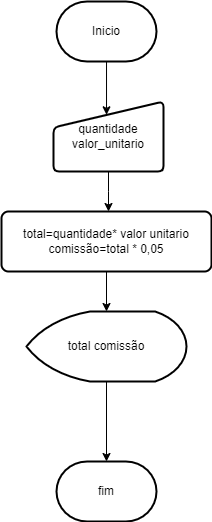

The diagram above was exported from draw.io. Its source (the exported page's mxGraphModel, read from the mxfile embedded in the PNG):
<mxGraphModel dx="936" dy="520" grid="1" gridSize="10" guides="1" tooltips="1" connect="1" arrows="1" fold="1" page="1" pageScale="1" pageWidth="827" pageHeight="1169" math="0" shadow="0">
  <root>
    <mxCell id="0" />
    <mxCell id="1" parent="0" />
    <mxCell id="yujQzCcWQiWMMun7zYVJ-3" value="" style="edgeStyle=orthogonalEdgeStyle;rounded=0;orthogonalLoop=1;jettySize=auto;html=1;entryX=0.482;entryY=0.19;entryDx=0;entryDy=0;entryPerimeter=0;" parent="1" source="yujQzCcWQiWMMun7zYVJ-1" target="yujQzCcWQiWMMun7zYVJ-2" edge="1">
      <mxGeometry relative="1" as="geometry" />
    </mxCell>
    <mxCell id="yujQzCcWQiWMMun7zYVJ-1" value="Inicio" style="strokeWidth=2;html=1;shape=mxgraph.flowchart.terminator;whiteSpace=wrap;" parent="1" vertex="1">
      <mxGeometry x="110" y="50" width="100" height="60" as="geometry" />
    </mxCell>
    <mxCell id="yujQzCcWQiWMMun7zYVJ-2" value="quantidade&lt;div&gt;valor_unitario&lt;/div&gt;" style="html=1;strokeWidth=2;shape=manualInput;whiteSpace=wrap;rounded=1;size=26;arcSize=11;" parent="1" vertex="1">
      <mxGeometry x="107" y="150" width="110" height="70" as="geometry" />
    </mxCell>
    <mxCell id="yujQzCcWQiWMMun7zYVJ-4" value="total=quantidade* valor unitario&lt;div&gt;comissão=total * 0,05&lt;/div&gt;" style="rounded=1;whiteSpace=wrap;html=1;absoluteArcSize=1;arcSize=14;strokeWidth=2;" parent="1" vertex="1">
      <mxGeometry x="55" y="260" width="210" height="60" as="geometry" />
    </mxCell>
    <mxCell id="yujQzCcWQiWMMun7zYVJ-5" style="edgeStyle=orthogonalEdgeStyle;rounded=0;orthogonalLoop=1;jettySize=auto;html=1;" parent="1" source="yujQzCcWQiWMMun7zYVJ-2" edge="1">
      <mxGeometry relative="1" as="geometry">
        <mxPoint x="162" y="260" as="targetPoint" />
      </mxGeometry>
    </mxCell>
    <mxCell id="yujQzCcWQiWMMun7zYVJ-6" value="total comissão" style="strokeWidth=2;html=1;shape=mxgraph.flowchart.display;whiteSpace=wrap;" parent="1" vertex="1">
      <mxGeometry x="80" y="360" width="160" height="70" as="geometry" />
    </mxCell>
    <mxCell id="yujQzCcWQiWMMun7zYVJ-7" style="edgeStyle=orthogonalEdgeStyle;rounded=0;orthogonalLoop=1;jettySize=auto;html=1;entryX=0.5;entryY=0;entryDx=0;entryDy=0;entryPerimeter=0;" parent="1" source="yujQzCcWQiWMMun7zYVJ-4" target="yujQzCcWQiWMMun7zYVJ-6" edge="1">
      <mxGeometry relative="1" as="geometry" />
    </mxCell>
    <mxCell id="yujQzCcWQiWMMun7zYVJ-8" value="fim" style="strokeWidth=2;html=1;shape=mxgraph.flowchart.terminator;whiteSpace=wrap;" parent="1" vertex="1">
      <mxGeometry x="110" y="510" width="100" height="60" as="geometry" />
    </mxCell>
    <mxCell id="yujQzCcWQiWMMun7zYVJ-9" style="edgeStyle=orthogonalEdgeStyle;rounded=0;orthogonalLoop=1;jettySize=auto;html=1;entryX=0.5;entryY=0;entryDx=0;entryDy=0;entryPerimeter=0;" parent="1" source="yujQzCcWQiWMMun7zYVJ-6" target="yujQzCcWQiWMMun7zYVJ-8" edge="1">
      <mxGeometry relative="1" as="geometry" />
    </mxCell>
  </root>
</mxGraphModel>